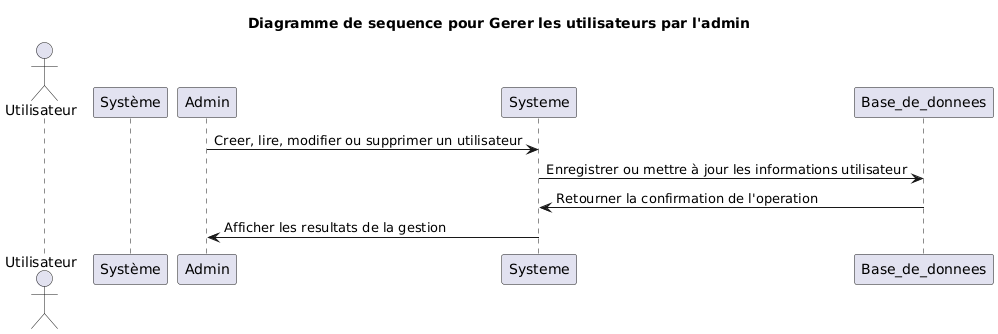

The diagram above was rendered by PlantUML. Its source (embedded in the PNG):
@startuml
title Diagramme de sequence pour Gerer les utilisateurs par l'admin
actor Utilisateur
participant Système
Admin -> Systeme: Creer, lire, modifier ou supprimer un utilisateur
Systeme -> Base_de_donnees: Enregistrer ou mettre à jour les informations utilisateur
Base_de_donnees -> Systeme: Retourner la confirmation de l'operation
Systeme -> Admin: Afficher les resultats de la gestion
@enduml